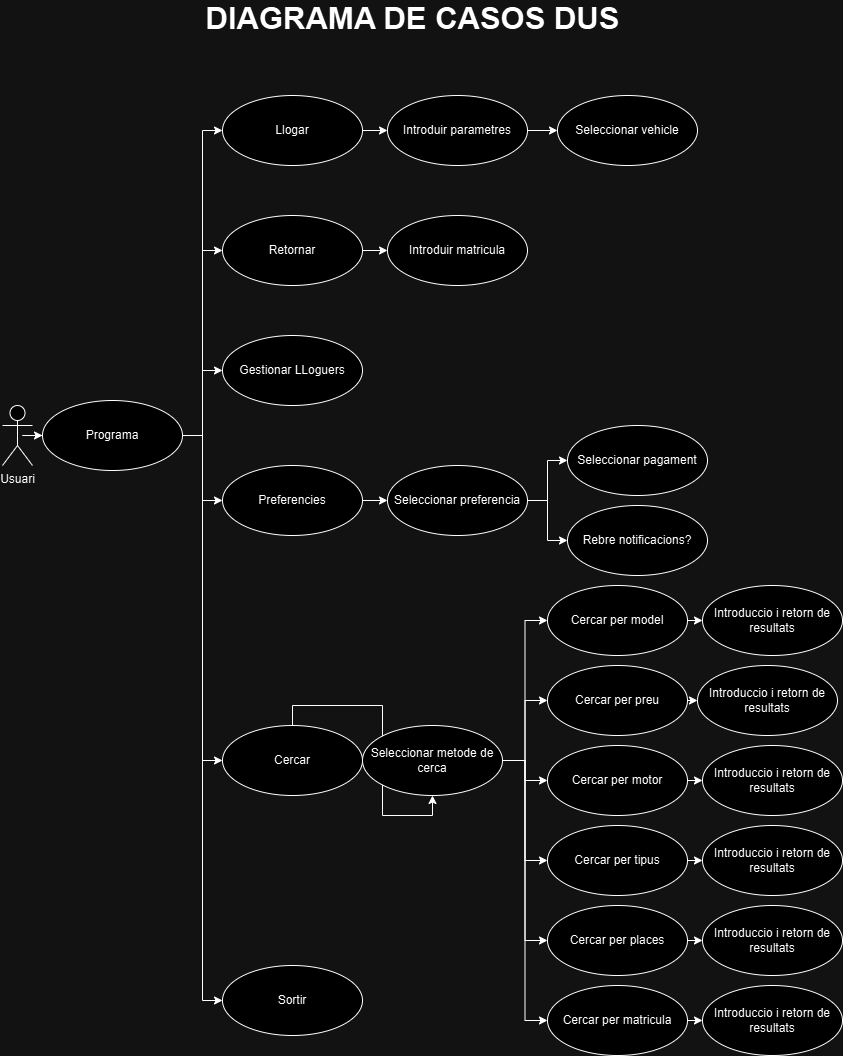

The diagram above was exported from draw.io. Its source (the exported page's mxGraphModel, read from the mxfile embedded in the PNG):
<mxGraphModel dx="1562" dy="858" grid="1" gridSize="10" guides="1" tooltips="1" connect="1" arrows="1" fold="1" page="1" pageScale="1" pageWidth="850" pageHeight="1100" math="0" shadow="0">
  <root>
    <mxCell id="0" />
    <mxCell id="1" parent="0" />
    <mxCell id="rGf_RMf8v7JFoKK21RpQ-44" value="" style="edgeStyle=orthogonalEdgeStyle;rounded=0;orthogonalLoop=1;jettySize=auto;html=1;" edge="1" parent="1" source="rGf_RMf8v7JFoKK21RpQ-42" target="rGf_RMf8v7JFoKK21RpQ-43">
      <mxGeometry relative="1" as="geometry" />
    </mxCell>
    <mxCell id="rGf_RMf8v7JFoKK21RpQ-42" value="Usuari" style="shape=umlActor;verticalLabelPosition=bottom;verticalAlign=top;html=1;" vertex="1" parent="1">
      <mxGeometry x="10" y="440" width="30" height="60" as="geometry" />
    </mxCell>
    <mxCell id="rGf_RMf8v7JFoKK21RpQ-56" style="edgeStyle=orthogonalEdgeStyle;rounded=0;orthogonalLoop=1;jettySize=auto;html=1;exitX=1;exitY=0.5;exitDx=0;exitDy=0;entryX=0;entryY=0.5;entryDx=0;entryDy=0;" edge="1" parent="1" source="rGf_RMf8v7JFoKK21RpQ-43" target="rGf_RMf8v7JFoKK21RpQ-45">
      <mxGeometry relative="1" as="geometry" />
    </mxCell>
    <mxCell id="rGf_RMf8v7JFoKK21RpQ-57" style="edgeStyle=orthogonalEdgeStyle;rounded=0;orthogonalLoop=1;jettySize=auto;html=1;exitX=1;exitY=0.5;exitDx=0;exitDy=0;entryX=0;entryY=0.5;entryDx=0;entryDy=0;" edge="1" parent="1" source="rGf_RMf8v7JFoKK21RpQ-43" target="rGf_RMf8v7JFoKK21RpQ-51">
      <mxGeometry relative="1" as="geometry" />
    </mxCell>
    <mxCell id="rGf_RMf8v7JFoKK21RpQ-58" style="edgeStyle=orthogonalEdgeStyle;rounded=0;orthogonalLoop=1;jettySize=auto;html=1;exitX=1;exitY=0.5;exitDx=0;exitDy=0;entryX=0;entryY=0.5;entryDx=0;entryDy=0;" edge="1" parent="1" source="rGf_RMf8v7JFoKK21RpQ-43" target="rGf_RMf8v7JFoKK21RpQ-52">
      <mxGeometry relative="1" as="geometry">
        <Array as="points">
          <mxPoint x="210" y="470" />
          <mxPoint x="210" y="405" />
        </Array>
      </mxGeometry>
    </mxCell>
    <mxCell id="rGf_RMf8v7JFoKK21RpQ-59" style="edgeStyle=orthogonalEdgeStyle;rounded=0;orthogonalLoop=1;jettySize=auto;html=1;exitX=1;exitY=0.5;exitDx=0;exitDy=0;entryX=0;entryY=0.5;entryDx=0;entryDy=0;" edge="1" parent="1" source="rGf_RMf8v7JFoKK21RpQ-43" target="rGf_RMf8v7JFoKK21RpQ-53">
      <mxGeometry relative="1" as="geometry" />
    </mxCell>
    <mxCell id="rGf_RMf8v7JFoKK21RpQ-60" style="edgeStyle=orthogonalEdgeStyle;rounded=0;orthogonalLoop=1;jettySize=auto;html=1;exitX=1;exitY=0.5;exitDx=0;exitDy=0;entryX=0;entryY=0.5;entryDx=0;entryDy=0;" edge="1" parent="1" source="rGf_RMf8v7JFoKK21RpQ-43" target="rGf_RMf8v7JFoKK21RpQ-54">
      <mxGeometry relative="1" as="geometry" />
    </mxCell>
    <mxCell id="rGf_RMf8v7JFoKK21RpQ-61" style="edgeStyle=orthogonalEdgeStyle;rounded=0;orthogonalLoop=1;jettySize=auto;html=1;exitX=1;exitY=0.5;exitDx=0;exitDy=0;entryX=0;entryY=0.5;entryDx=0;entryDy=0;" edge="1" parent="1" source="rGf_RMf8v7JFoKK21RpQ-43" target="rGf_RMf8v7JFoKK21RpQ-55">
      <mxGeometry relative="1" as="geometry" />
    </mxCell>
    <mxCell id="rGf_RMf8v7JFoKK21RpQ-43" value="Programa" style="ellipse;whiteSpace=wrap;html=1;" vertex="1" parent="1">
      <mxGeometry x="50" y="435" width="140" height="70" as="geometry" />
    </mxCell>
    <mxCell id="rGf_RMf8v7JFoKK21RpQ-64" value="" style="edgeStyle=orthogonalEdgeStyle;rounded=0;orthogonalLoop=1;jettySize=auto;html=1;" edge="1" parent="1" source="rGf_RMf8v7JFoKK21RpQ-45" target="rGf_RMf8v7JFoKK21RpQ-62">
      <mxGeometry relative="1" as="geometry" />
    </mxCell>
    <mxCell id="rGf_RMf8v7JFoKK21RpQ-45" value="Llogar" style="ellipse;whiteSpace=wrap;html=1;" vertex="1" parent="1">
      <mxGeometry x="230" y="130" width="140" height="70" as="geometry" />
    </mxCell>
    <mxCell id="rGf_RMf8v7JFoKK21RpQ-67" value="" style="edgeStyle=orthogonalEdgeStyle;rounded=0;orthogonalLoop=1;jettySize=auto;html=1;" edge="1" parent="1" source="rGf_RMf8v7JFoKK21RpQ-51" target="rGf_RMf8v7JFoKK21RpQ-66">
      <mxGeometry relative="1" as="geometry" />
    </mxCell>
    <mxCell id="rGf_RMf8v7JFoKK21RpQ-51" value="Retornar" style="ellipse;whiteSpace=wrap;html=1;" vertex="1" parent="1">
      <mxGeometry x="230" y="250" width="140" height="70" as="geometry" />
    </mxCell>
    <mxCell id="rGf_RMf8v7JFoKK21RpQ-52" value="Gestionar LLoguers" style="ellipse;whiteSpace=wrap;html=1;" vertex="1" parent="1">
      <mxGeometry x="230" y="370" width="140" height="70" as="geometry" />
    </mxCell>
    <mxCell id="rGf_RMf8v7JFoKK21RpQ-74" value="" style="edgeStyle=orthogonalEdgeStyle;rounded=0;orthogonalLoop=1;jettySize=auto;html=1;" edge="1" parent="1" source="rGf_RMf8v7JFoKK21RpQ-53" target="rGf_RMf8v7JFoKK21RpQ-68">
      <mxGeometry relative="1" as="geometry" />
    </mxCell>
    <mxCell id="rGf_RMf8v7JFoKK21RpQ-53" value="Preferencies" style="ellipse;whiteSpace=wrap;html=1;" vertex="1" parent="1">
      <mxGeometry x="230" y="500" width="140" height="70" as="geometry" />
    </mxCell>
    <mxCell id="rGf_RMf8v7JFoKK21RpQ-78" value="" style="edgeStyle=orthogonalEdgeStyle;rounded=0;orthogonalLoop=1;jettySize=auto;html=1;" edge="1" parent="1" source="rGf_RMf8v7JFoKK21RpQ-54" target="rGf_RMf8v7JFoKK21RpQ-75">
      <mxGeometry relative="1" as="geometry" />
    </mxCell>
    <mxCell id="rGf_RMf8v7JFoKK21RpQ-54" value="Cercar" style="ellipse;whiteSpace=wrap;html=1;" vertex="1" parent="1">
      <mxGeometry x="230" y="760" width="140" height="70" as="geometry" />
    </mxCell>
    <mxCell id="rGf_RMf8v7JFoKK21RpQ-55" value="Sortir" style="ellipse;whiteSpace=wrap;html=1;" vertex="1" parent="1">
      <mxGeometry x="230" y="1000" width="140" height="70" as="geometry" />
    </mxCell>
    <mxCell id="rGf_RMf8v7JFoKK21RpQ-65" value="" style="edgeStyle=orthogonalEdgeStyle;rounded=0;orthogonalLoop=1;jettySize=auto;html=1;" edge="1" parent="1" source="rGf_RMf8v7JFoKK21RpQ-62" target="rGf_RMf8v7JFoKK21RpQ-63">
      <mxGeometry relative="1" as="geometry" />
    </mxCell>
    <mxCell id="rGf_RMf8v7JFoKK21RpQ-62" value="Introduir parametres" style="ellipse;whiteSpace=wrap;html=1;" vertex="1" parent="1">
      <mxGeometry x="395" y="130" width="140" height="70" as="geometry" />
    </mxCell>
    <mxCell id="rGf_RMf8v7JFoKK21RpQ-63" value="Seleccionar vehicle" style="ellipse;whiteSpace=wrap;html=1;" vertex="1" parent="1">
      <mxGeometry x="565" y="130" width="140" height="70" as="geometry" />
    </mxCell>
    <mxCell id="rGf_RMf8v7JFoKK21RpQ-66" value="Introduir matricula" style="ellipse;whiteSpace=wrap;html=1;" vertex="1" parent="1">
      <mxGeometry x="395" y="250" width="140" height="70" as="geometry" />
    </mxCell>
    <mxCell id="rGf_RMf8v7JFoKK21RpQ-72" style="edgeStyle=orthogonalEdgeStyle;rounded=0;orthogonalLoop=1;jettySize=auto;html=1;exitX=1;exitY=0.5;exitDx=0;exitDy=0;entryX=0;entryY=0.5;entryDx=0;entryDy=0;" edge="1" parent="1" source="rGf_RMf8v7JFoKK21RpQ-68" target="rGf_RMf8v7JFoKK21RpQ-69">
      <mxGeometry relative="1" as="geometry" />
    </mxCell>
    <mxCell id="rGf_RMf8v7JFoKK21RpQ-73" style="edgeStyle=orthogonalEdgeStyle;rounded=0;orthogonalLoop=1;jettySize=auto;html=1;exitX=1;exitY=0.5;exitDx=0;exitDy=0;entryX=0;entryY=0.5;entryDx=0;entryDy=0;" edge="1" parent="1" source="rGf_RMf8v7JFoKK21RpQ-68" target="rGf_RMf8v7JFoKK21RpQ-70">
      <mxGeometry relative="1" as="geometry" />
    </mxCell>
    <mxCell id="rGf_RMf8v7JFoKK21RpQ-68" value="Seleccionar preferencia" style="ellipse;whiteSpace=wrap;html=1;" vertex="1" parent="1">
      <mxGeometry x="395" y="500" width="140" height="70" as="geometry" />
    </mxCell>
    <mxCell id="rGf_RMf8v7JFoKK21RpQ-69" value="Seleccionar pagament" style="ellipse;whiteSpace=wrap;html=1;" vertex="1" parent="1">
      <mxGeometry x="575" y="460" width="140" height="70" as="geometry" />
    </mxCell>
    <mxCell id="rGf_RMf8v7JFoKK21RpQ-70" value="Rebre notificacions?" style="ellipse;whiteSpace=wrap;html=1;" vertex="1" parent="1">
      <mxGeometry x="575" y="540" width="140" height="70" as="geometry" />
    </mxCell>
    <mxCell id="rGf_RMf8v7JFoKK21RpQ-101" style="edgeStyle=orthogonalEdgeStyle;rounded=0;orthogonalLoop=1;jettySize=auto;html=1;exitX=1;exitY=0.5;exitDx=0;exitDy=0;entryX=0;entryY=0.5;entryDx=0;entryDy=0;" edge="1" parent="1" source="rGf_RMf8v7JFoKK21RpQ-75" target="rGf_RMf8v7JFoKK21RpQ-84">
      <mxGeometry relative="1" as="geometry" />
    </mxCell>
    <mxCell id="rGf_RMf8v7JFoKK21RpQ-102" style="edgeStyle=orthogonalEdgeStyle;rounded=0;orthogonalLoop=1;jettySize=auto;html=1;exitX=1;exitY=0.5;exitDx=0;exitDy=0;entryX=0;entryY=0.5;entryDx=0;entryDy=0;" edge="1" parent="1" source="rGf_RMf8v7JFoKK21RpQ-75" target="rGf_RMf8v7JFoKK21RpQ-82">
      <mxGeometry relative="1" as="geometry" />
    </mxCell>
    <mxCell id="rGf_RMf8v7JFoKK21RpQ-103" style="edgeStyle=orthogonalEdgeStyle;rounded=0;orthogonalLoop=1;jettySize=auto;html=1;exitX=1;exitY=0.5;exitDx=0;exitDy=0;entryX=0;entryY=0.5;entryDx=0;entryDy=0;" edge="1" parent="1" source="rGf_RMf8v7JFoKK21RpQ-75" target="rGf_RMf8v7JFoKK21RpQ-81">
      <mxGeometry relative="1" as="geometry" />
    </mxCell>
    <mxCell id="rGf_RMf8v7JFoKK21RpQ-104" style="edgeStyle=orthogonalEdgeStyle;rounded=0;orthogonalLoop=1;jettySize=auto;html=1;exitX=1;exitY=0.5;exitDx=0;exitDy=0;entryX=0;entryY=0.5;entryDx=0;entryDy=0;" edge="1" parent="1" source="rGf_RMf8v7JFoKK21RpQ-75" target="rGf_RMf8v7JFoKK21RpQ-87">
      <mxGeometry relative="1" as="geometry" />
    </mxCell>
    <mxCell id="rGf_RMf8v7JFoKK21RpQ-105" style="edgeStyle=orthogonalEdgeStyle;rounded=0;orthogonalLoop=1;jettySize=auto;html=1;exitX=1;exitY=0.5;exitDx=0;exitDy=0;entryX=0;entryY=0.5;entryDx=0;entryDy=0;" edge="1" parent="1" source="rGf_RMf8v7JFoKK21RpQ-75" target="rGf_RMf8v7JFoKK21RpQ-83">
      <mxGeometry relative="1" as="geometry" />
    </mxCell>
    <mxCell id="rGf_RMf8v7JFoKK21RpQ-106" style="edgeStyle=orthogonalEdgeStyle;rounded=0;orthogonalLoop=1;jettySize=auto;html=1;exitX=1;exitY=0.5;exitDx=0;exitDy=0;entryX=0;entryY=0.5;entryDx=0;entryDy=0;" edge="1" parent="1" source="rGf_RMf8v7JFoKK21RpQ-75" target="rGf_RMf8v7JFoKK21RpQ-88">
      <mxGeometry relative="1" as="geometry" />
    </mxCell>
    <mxCell id="rGf_RMf8v7JFoKK21RpQ-75" value="Seleccionar metode de cerca" style="ellipse;whiteSpace=wrap;html=1;" vertex="1" parent="1">
      <mxGeometry x="370" y="760" width="140" height="70" as="geometry" />
    </mxCell>
    <mxCell id="rGf_RMf8v7JFoKK21RpQ-98" style="edgeStyle=orthogonalEdgeStyle;rounded=0;orthogonalLoop=1;jettySize=auto;html=1;exitX=1;exitY=0.5;exitDx=0;exitDy=0;entryX=0;entryY=0.5;entryDx=0;entryDy=0;" edge="1" parent="1" source="rGf_RMf8v7JFoKK21RpQ-81" target="rGf_RMf8v7JFoKK21RpQ-92">
      <mxGeometry relative="1" as="geometry" />
    </mxCell>
    <mxCell id="rGf_RMf8v7JFoKK21RpQ-81" value="Cercar per motor" style="ellipse;whiteSpace=wrap;html=1;" vertex="1" parent="1">
      <mxGeometry x="555" y="780" width="140" height="70" as="geometry" />
    </mxCell>
    <mxCell id="rGf_RMf8v7JFoKK21RpQ-89" value="Introduccio i retorn de resultats" style="ellipse;whiteSpace=wrap;html=1;" vertex="1" parent="1">
      <mxGeometry x="710" y="1020" width="140" height="70" as="geometry" />
    </mxCell>
    <mxCell id="rGf_RMf8v7JFoKK21RpQ-90" value="Introduccio i retorn de resultats" style="ellipse;whiteSpace=wrap;html=1;" vertex="1" parent="1">
      <mxGeometry x="710" y="940" width="140" height="70" as="geometry" />
    </mxCell>
    <mxCell id="rGf_RMf8v7JFoKK21RpQ-91" value="Introduccio i retorn de resultats" style="ellipse;whiteSpace=wrap;html=1;" vertex="1" parent="1">
      <mxGeometry x="710" y="860" width="140" height="70" as="geometry" />
    </mxCell>
    <mxCell id="rGf_RMf8v7JFoKK21RpQ-92" value="Introduccio i retorn de resultats" style="ellipse;whiteSpace=wrap;html=1;" vertex="1" parent="1">
      <mxGeometry x="710" y="780" width="140" height="70" as="geometry" />
    </mxCell>
    <mxCell id="rGf_RMf8v7JFoKK21RpQ-93" value="Introduccio i retorn de resultats" style="ellipse;whiteSpace=wrap;html=1;" vertex="1" parent="1">
      <mxGeometry x="705" y="700" width="140" height="70" as="geometry" />
    </mxCell>
    <mxCell id="rGf_RMf8v7JFoKK21RpQ-94" value="Introduccio i retorn de resultats" style="ellipse;whiteSpace=wrap;html=1;" vertex="1" parent="1">
      <mxGeometry x="710" y="620" width="140" height="70" as="geometry" />
    </mxCell>
    <mxCell id="rGf_RMf8v7JFoKK21RpQ-99" style="edgeStyle=orthogonalEdgeStyle;rounded=0;orthogonalLoop=1;jettySize=auto;html=1;exitX=1;exitY=0.5;exitDx=0;exitDy=0;entryX=0;entryY=0.5;entryDx=0;entryDy=0;" edge="1" parent="1" source="rGf_RMf8v7JFoKK21RpQ-82" target="rGf_RMf8v7JFoKK21RpQ-93">
      <mxGeometry relative="1" as="geometry" />
    </mxCell>
    <mxCell id="rGf_RMf8v7JFoKK21RpQ-82" value="Cercar per preu" style="ellipse;whiteSpace=wrap;html=1;" vertex="1" parent="1">
      <mxGeometry x="555" y="700" width="140" height="70" as="geometry" />
    </mxCell>
    <mxCell id="rGf_RMf8v7JFoKK21RpQ-96" style="edgeStyle=orthogonalEdgeStyle;rounded=0;orthogonalLoop=1;jettySize=auto;html=1;exitX=1;exitY=0.5;exitDx=0;exitDy=0;entryX=0;entryY=0.5;entryDx=0;entryDy=0;" edge="1" parent="1" source="rGf_RMf8v7JFoKK21RpQ-83" target="rGf_RMf8v7JFoKK21RpQ-90">
      <mxGeometry relative="1" as="geometry" />
    </mxCell>
    <mxCell id="rGf_RMf8v7JFoKK21RpQ-83" value="Cercar per places" style="ellipse;whiteSpace=wrap;html=1;" vertex="1" parent="1">
      <mxGeometry x="555" y="940" width="140" height="70" as="geometry" />
    </mxCell>
    <mxCell id="rGf_RMf8v7JFoKK21RpQ-95" style="edgeStyle=orthogonalEdgeStyle;rounded=0;orthogonalLoop=1;jettySize=auto;html=1;exitX=1;exitY=0.5;exitDx=0;exitDy=0;entryX=0;entryY=0.5;entryDx=0;entryDy=0;" edge="1" parent="1" source="rGf_RMf8v7JFoKK21RpQ-88" target="rGf_RMf8v7JFoKK21RpQ-89">
      <mxGeometry relative="1" as="geometry" />
    </mxCell>
    <mxCell id="rGf_RMf8v7JFoKK21RpQ-88" value="Cercar per matricula" style="ellipse;whiteSpace=wrap;html=1;" vertex="1" parent="1">
      <mxGeometry x="555" y="1020" width="140" height="70" as="geometry" />
    </mxCell>
    <mxCell id="rGf_RMf8v7JFoKK21RpQ-100" style="edgeStyle=orthogonalEdgeStyle;rounded=0;orthogonalLoop=1;jettySize=auto;html=1;exitX=1;exitY=0.5;exitDx=0;exitDy=0;entryX=0;entryY=0.5;entryDx=0;entryDy=0;" edge="1" parent="1" source="rGf_RMf8v7JFoKK21RpQ-84" target="rGf_RMf8v7JFoKK21RpQ-94">
      <mxGeometry relative="1" as="geometry" />
    </mxCell>
    <mxCell id="rGf_RMf8v7JFoKK21RpQ-84" value="Cercar per model" style="ellipse;whiteSpace=wrap;html=1;" vertex="1" parent="1">
      <mxGeometry x="555" y="620" width="140" height="70" as="geometry" />
    </mxCell>
    <mxCell id="rGf_RMf8v7JFoKK21RpQ-97" style="edgeStyle=orthogonalEdgeStyle;rounded=0;orthogonalLoop=1;jettySize=auto;html=1;exitX=1;exitY=0.5;exitDx=0;exitDy=0;entryX=0;entryY=0.5;entryDx=0;entryDy=0;" edge="1" parent="1" source="rGf_RMf8v7JFoKK21RpQ-87" target="rGf_RMf8v7JFoKK21RpQ-91">
      <mxGeometry relative="1" as="geometry" />
    </mxCell>
    <mxCell id="rGf_RMf8v7JFoKK21RpQ-87" value="Cercar per tipus" style="ellipse;whiteSpace=wrap;html=1;" vertex="1" parent="1">
      <mxGeometry x="555" y="860" width="140" height="70" as="geometry" />
    </mxCell>
    <mxCell id="P7V_QbdpltMgGaAaQ6xj-1" value="&lt;font style=&quot;font-size: 31px;&quot;&gt;DIAGRAMA DE CASOS DUS&lt;/font&gt;" style="text;align=center;fontStyle=1;verticalAlign=middle;spacingLeft=3;spacingRight=3;strokeColor=none;rotatable=0;points=[[0,0.5],[1,0.5]];portConstraint=eastwest;html=1;" vertex="1" parent="1">
      <mxGeometry x="380" y="40" width="80" height="26" as="geometry" />
    </mxCell>
  </root>
</mxGraphModel>